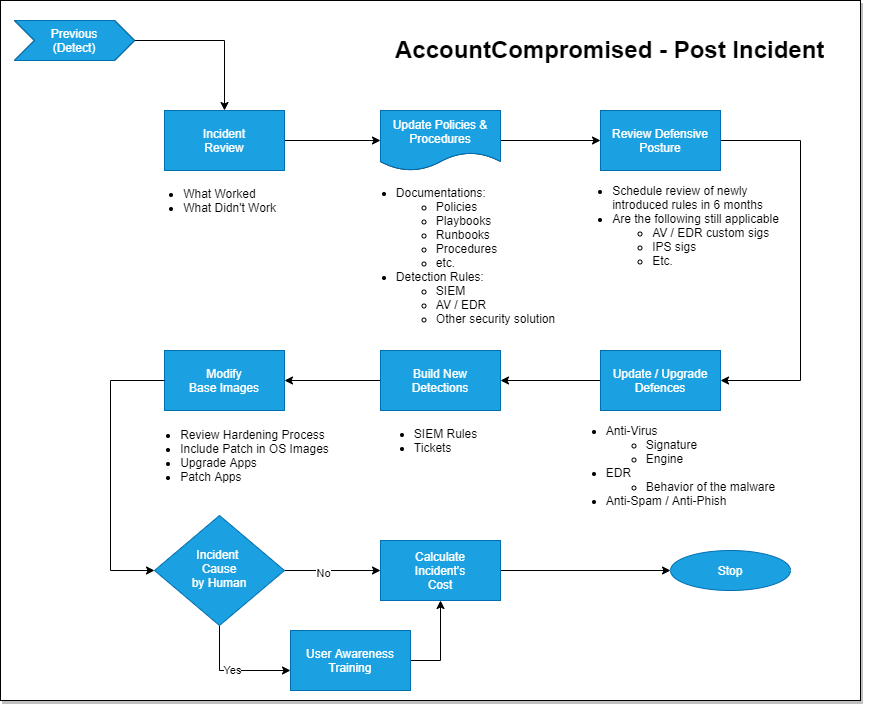

The diagram above was exported from draw.io. Its source (the exported page's mxGraphModel, read from the mxfile embedded in the PNG):
<mxGraphModel dx="1248" dy="699" grid="1" gridSize="10" guides="1" tooltips="1" connect="1" arrows="1" fold="1" page="1" pageScale="1" pageWidth="1100" pageHeight="850" math="0" shadow="0">
  <root>
    <mxCell id="yEd0x51DZxNqKladi02z-0" />
    <mxCell id="yEd0x51DZxNqKladi02z-1" parent="yEd0x51DZxNqKladi02z-0" />
    <mxCell id="JEXz64cOXrioP3BV8ir1-0" value="" style="rounded=0;whiteSpace=wrap;html=1;shadow=1;fontColor=default;strokeColor=default;fillColor=default;" vertex="1" parent="yEd0x51DZxNqKladi02z-1">
      <mxGeometry x="20" y="50" width="860" height="700" as="geometry" />
    </mxCell>
    <mxCell id="yEd0x51DZxNqKladi02z-3" style="edgeStyle=orthogonalEdgeStyle;rounded=0;orthogonalLoop=1;jettySize=auto;html=1;exitX=0.5;exitY=1;exitDx=0;exitDy=0;" parent="yEd0x51DZxNqKladi02z-1" edge="1">
      <mxGeometry relative="1" as="geometry">
        <mxPoint x="80" y="100" as="sourcePoint" />
        <mxPoint x="80" y="100" as="targetPoint" />
      </mxGeometry>
    </mxCell>
    <mxCell id="yEd0x51DZxNqKladi02z-4" value="&lt;h1&gt;AccountCompromised - Post Incident&lt;br&gt;&lt;/h1&gt;" style="text;html=1;strokeColor=none;fillColor=none;spacing=5;spacingTop=-20;whiteSpace=wrap;overflow=hidden;rounded=0;fontColor=default;" parent="yEd0x51DZxNqKladi02z-1" vertex="1">
      <mxGeometry x="410" y="80" width="500" height="40" as="geometry" />
    </mxCell>
    <mxCell id="yEd0x51DZxNqKladi02z-5" style="edgeStyle=orthogonalEdgeStyle;rounded=0;orthogonalLoop=1;jettySize=auto;html=1;exitX=1;exitY=0.5;exitDx=0;exitDy=0;entryX=1;entryY=0.5;entryDx=0;entryDy=0;" parent="yEd0x51DZxNqKladi02z-1" source="yEd0x51DZxNqKladi02z-6" target="yEd0x51DZxNqKladi02z-18" edge="1">
      <mxGeometry relative="1" as="geometry">
        <Array as="points">
          <mxPoint x="820" y="190" />
          <mxPoint x="820" y="430" />
        </Array>
      </mxGeometry>
    </mxCell>
    <mxCell id="yEd0x51DZxNqKladi02z-6" value="Review Defensive Posture" style="whiteSpace=wrap;html=1;fillColor=default;strokeColor=default;fontColor=default;" parent="yEd0x51DZxNqKladi02z-1" vertex="1">
      <mxGeometry x="620" y="160" width="120" height="60" as="geometry" />
    </mxCell>
    <mxCell id="yEd0x51DZxNqKladi02z-7" value="&lt;div&gt;Stop&lt;/div&gt;" style="ellipse;whiteSpace=wrap;html=1;fillColor=#1ba1e2;fontColor=#ffffff;strokeColor=#006EAF;" parent="yEd0x51DZxNqKladi02z-1" vertex="1">
      <mxGeometry x="690" y="600" width="120" height="40" as="geometry" />
    </mxCell>
    <mxCell id="yEd0x51DZxNqKladi02z-8" style="edgeStyle=orthogonalEdgeStyle;rounded=0;orthogonalLoop=1;jettySize=auto;html=1;exitX=1;exitY=0.5;exitDx=0;exitDy=0;" parent="yEd0x51DZxNqKladi02z-1" source="yEd0x51DZxNqKladi02z-9" target="yEd0x51DZxNqKladi02z-6" edge="1">
      <mxGeometry relative="1" as="geometry" />
    </mxCell>
    <mxCell id="yEd0x51DZxNqKladi02z-9" value="&lt;div&gt;Update Policies &amp;amp;&lt;/div&gt;&lt;div&gt;Procedures&lt;br&gt;&lt;/div&gt;" style="shape=document;whiteSpace=wrap;html=1;boundedLbl=1;rounded=0;sketch=0;fillColor=default;strokeColor=default;fontColor=default;" parent="yEd0x51DZxNqKladi02z-1" vertex="1">
      <mxGeometry x="400" y="160" width="120" height="60" as="geometry" />
    </mxCell>
    <mxCell id="yEd0x51DZxNqKladi02z-10" value="" style="endArrow=classic;html=1;entryX=0.5;entryY=0;entryDx=0;entryDy=0;exitX=1;exitY=0.5;exitDx=0;exitDy=0;rounded=0;" parent="yEd0x51DZxNqKladi02z-1" target="yEd0x51DZxNqKladi02z-13" edge="1">
      <mxGeometry width="50" height="50" relative="1" as="geometry">
        <mxPoint x="150" y="90" as="sourcePoint" />
        <mxPoint x="170" y="120" as="targetPoint" />
        <Array as="points">
          <mxPoint x="244" y="90" />
        </Array>
      </mxGeometry>
    </mxCell>
    <mxCell id="yEd0x51DZxNqKladi02z-11" value="&lt;div&gt;Previous&lt;/div&gt;(Detect)" style="shape=step;perimeter=stepPerimeter;whiteSpace=wrap;html=1;fixedSize=1;fillColor=default;strokeColor=default;fontColor=default;" parent="yEd0x51DZxNqKladi02z-1" vertex="1">
      <mxGeometry x="34" y="70" width="120" height="40" as="geometry" />
    </mxCell>
    <mxCell id="yEd0x51DZxNqKladi02z-12" style="edgeStyle=orthogonalEdgeStyle;rounded=0;orthogonalLoop=1;jettySize=auto;html=1;exitX=1;exitY=0.5;exitDx=0;exitDy=0;entryX=0;entryY=0.5;entryDx=0;entryDy=0;" parent="yEd0x51DZxNqKladi02z-1" source="yEd0x51DZxNqKladi02z-13" target="yEd0x51DZxNqKladi02z-9" edge="1">
      <mxGeometry relative="1" as="geometry" />
    </mxCell>
    <mxCell id="yEd0x51DZxNqKladi02z-13" value="&lt;div&gt;Incident&lt;/div&gt;&lt;div&gt;Review&lt;br&gt;&lt;/div&gt;" style="whiteSpace=wrap;html=1;fillColor=default;strokeColor=default;fontColor=default;" parent="yEd0x51DZxNqKladi02z-1" vertex="1">
      <mxGeometry x="184" y="160" width="120" height="60" as="geometry" />
    </mxCell>
    <mxCell id="yEd0x51DZxNqKladi02z-14" value="&lt;div align=&quot;left&quot;&gt;&lt;ul&gt;&lt;li&gt;What Worked&lt;/li&gt;&lt;li&gt;What Didn't Work&lt;br&gt;&lt;/li&gt;&lt;/ul&gt;&lt;/div&gt;" style="text;html=1;resizable=0;autosize=1;align=center;verticalAlign=middle;points=[];fillColor=none;strokeColor=none;rounded=0;" parent="yEd0x51DZxNqKladi02z-1" vertex="1">
      <mxGeometry x="154" y="220" width="150" height="60" as="geometry" />
    </mxCell>
    <mxCell id="yEd0x51DZxNqKladi02z-15" value="&lt;div align=&quot;left&quot;&gt;&lt;ul&gt;&lt;li&gt;Documentations:&lt;/li&gt;&lt;ul&gt;&lt;li&gt;Policies&lt;/li&gt;&lt;li&gt;Playbooks&lt;/li&gt;&lt;li&gt;Runbooks&lt;br&gt;&lt;/li&gt;&lt;li&gt;Procedures&lt;/li&gt;&lt;li&gt;etc.&lt;/li&gt;&lt;/ul&gt;&lt;li&gt;Detection Rules:&lt;/li&gt;&lt;ul&gt;&lt;li&gt;SIEM&lt;/li&gt;&lt;li&gt;AV / EDR&lt;/li&gt;&lt;li&gt;Other security solution&lt;br&gt;&lt;/li&gt;&lt;/ul&gt;&lt;/ul&gt;&lt;/div&gt;" style="text;html=1;resizable=0;autosize=1;align=center;verticalAlign=middle;points=[];fillColor=none;strokeColor=none;rounded=0;" parent="yEd0x51DZxNqKladi02z-1" vertex="1">
      <mxGeometry x="370" y="220" width="210" height="170" as="geometry" />
    </mxCell>
    <mxCell id="yEd0x51DZxNqKladi02z-16" value="&lt;div align=&quot;left&quot;&gt;&lt;ul&gt;&lt;li&gt;Schedule review of newly&lt;br&gt;introduced rules in 6 months&lt;/li&gt;&lt;li&gt;Are the following still applicable&lt;br&gt;&lt;/li&gt;&lt;ul&gt;&lt;li&gt;AV / EDR custom sigs&lt;br&gt;&lt;/li&gt;&lt;li&gt;IPS sigs&lt;/li&gt;&lt;li&gt;Etc.&lt;br&gt;&lt;/li&gt;&lt;/ul&gt;&lt;/ul&gt;&lt;/div&gt;" style="text;html=1;resizable=0;autosize=1;align=center;verticalAlign=middle;points=[];fillColor=none;strokeColor=none;rounded=0;" parent="yEd0x51DZxNqKladi02z-1" vertex="1">
      <mxGeometry x="585" y="220" width="220" height="110" as="geometry" />
    </mxCell>
    <mxCell id="yEd0x51DZxNqKladi02z-17" value="" style="edgeStyle=orthogonalEdgeStyle;rounded=0;orthogonalLoop=1;jettySize=auto;html=1;" parent="yEd0x51DZxNqKladi02z-1" source="yEd0x51DZxNqKladi02z-18" target="yEd0x51DZxNqKladi02z-21" edge="1">
      <mxGeometry relative="1" as="geometry" />
    </mxCell>
    <mxCell id="yEd0x51DZxNqKladi02z-18" value="&lt;div&gt;Update / Upgrade&lt;br&gt;Defences&lt;br&gt;&lt;/div&gt;" style="whiteSpace=wrap;html=1;fillColor=default;strokeColor=default;fontColor=default;" parent="yEd0x51DZxNqKladi02z-1" vertex="1">
      <mxGeometry x="620" y="400" width="120" height="60" as="geometry" />
    </mxCell>
    <mxCell id="yEd0x51DZxNqKladi02z-19" value="&lt;div&gt;Modify&lt;/div&gt;&lt;div&gt;Base Images&lt;br&gt;&lt;/div&gt;" style="whiteSpace=wrap;html=1;fillColor=#1ba1e2;fontColor=#ffffff;strokeColor=#006EAF;" parent="yEd0x51DZxNqKladi02z-1" vertex="1">
      <mxGeometry x="184" y="400" width="120" height="60" as="geometry" />
    </mxCell>
    <mxCell id="yEd0x51DZxNqKladi02z-20" value="" style="edgeStyle=orthogonalEdgeStyle;rounded=0;orthogonalLoop=1;jettySize=auto;html=1;" parent="yEd0x51DZxNqKladi02z-1" source="yEd0x51DZxNqKladi02z-21" target="yEd0x51DZxNqKladi02z-19" edge="1">
      <mxGeometry relative="1" as="geometry" />
    </mxCell>
    <mxCell id="yEd0x51DZxNqKladi02z-21" value="Build New&lt;br&gt;Detections" style="whiteSpace=wrap;html=1;fillColor=default;strokeColor=default;fontColor=default;" parent="yEd0x51DZxNqKladi02z-1" vertex="1">
      <mxGeometry x="400" y="400" width="120" height="60" as="geometry" />
    </mxCell>
    <mxCell id="yEd0x51DZxNqKladi02z-22" style="edgeStyle=orthogonalEdgeStyle;rounded=0;orthogonalLoop=1;jettySize=auto;html=1;entryX=0;entryY=0.5;entryDx=0;entryDy=0;" parent="yEd0x51DZxNqKladi02z-1" source="yEd0x51DZxNqKladi02z-23" target="yEd0x51DZxNqKladi02z-7" edge="1">
      <mxGeometry relative="1" as="geometry" />
    </mxCell>
    <mxCell id="yEd0x51DZxNqKladi02z-23" value="&lt;div&gt;Calculate&lt;/div&gt;&lt;div&gt;Incident's&lt;/div&gt;&lt;div&gt;Cost&lt;br&gt;&lt;/div&gt;" style="whiteSpace=wrap;html=1;fillColor=#1ba1e2;fontColor=#ffffff;strokeColor=#006EAF;" parent="yEd0x51DZxNqKladi02z-1" vertex="1">
      <mxGeometry x="400" y="590" width="120" height="60" as="geometry" />
    </mxCell>
    <mxCell id="yEd0x51DZxNqKladi02z-24" value="" style="edgeStyle=orthogonalEdgeStyle;rounded=0;orthogonalLoop=1;jettySize=auto;html=1;" parent="yEd0x51DZxNqKladi02z-1" source="yEd0x51DZxNqKladi02z-27" target="yEd0x51DZxNqKladi02z-23" edge="1">
      <mxGeometry relative="1" as="geometry" />
    </mxCell>
    <mxCell id="yEd0x51DZxNqKladi02z-25" value="No" style="edgeLabel;html=1;align=center;verticalAlign=middle;resizable=0;points=[];" parent="yEd0x51DZxNqKladi02z-24" vertex="1" connectable="0">
      <mxGeometry x="-0.2083" y="-2" relative="1" as="geometry">
        <mxPoint as="offset" />
      </mxGeometry>
    </mxCell>
    <mxCell id="yEd0x51DZxNqKladi02z-26" value="Yes" style="edgeStyle=orthogonalEdgeStyle;rounded=0;orthogonalLoop=1;jettySize=auto;html=1;strokeColor=default;labelBackgroundColor=default;fontColor=default;" parent="yEd0x51DZxNqKladi02z-1" source="yEd0x51DZxNqKladi02z-27" target="yEd0x51DZxNqKladi02z-30" edge="1">
      <mxGeometry relative="1" as="geometry">
        <Array as="points">
          <mxPoint x="239" y="720" />
        </Array>
      </mxGeometry>
    </mxCell>
    <mxCell id="yEd0x51DZxNqKladi02z-27" value="&lt;div&gt;Incident &lt;br&gt;&lt;/div&gt;&lt;div&gt;Cause&lt;/div&gt;&lt;div&gt;by Human&lt;br&gt;&lt;/div&gt;" style="rhombus;whiteSpace=wrap;html=1;shadow=0;fontFamily=Helvetica;fontSize=12;align=center;strokeWidth=1;spacing=6;spacingTop=-4;fillColor=#1ba1e2;fontColor=#ffffff;strokeColor=#006EAF;" parent="yEd0x51DZxNqKladi02z-1" vertex="1">
      <mxGeometry x="174" y="565" width="130" height="110" as="geometry" />
    </mxCell>
    <mxCell id="yEd0x51DZxNqKladi02z-28" style="edgeStyle=orthogonalEdgeStyle;rounded=0;orthogonalLoop=1;jettySize=auto;html=1;exitX=0;exitY=0.5;exitDx=0;exitDy=0;entryX=0;entryY=0.5;entryDx=0;entryDy=0;" parent="yEd0x51DZxNqKladi02z-1" source="yEd0x51DZxNqKladi02z-19" target="yEd0x51DZxNqKladi02z-27" edge="1">
      <mxGeometry relative="1" as="geometry">
        <mxPoint x="184" y="430" as="sourcePoint" />
        <mxPoint x="400" y="600" as="targetPoint" />
        <Array as="points">
          <mxPoint x="130" y="430" />
          <mxPoint x="130" y="620" />
        </Array>
      </mxGeometry>
    </mxCell>
    <mxCell id="yEd0x51DZxNqKladi02z-29" style="edgeStyle=orthogonalEdgeStyle;rounded=0;orthogonalLoop=1;jettySize=auto;html=1;exitX=1;exitY=0.5;exitDx=0;exitDy=0;entryX=0.5;entryY=1;entryDx=0;entryDy=0;" parent="yEd0x51DZxNqKladi02z-1" source="yEd0x51DZxNqKladi02z-30" target="yEd0x51DZxNqKladi02z-23" edge="1">
      <mxGeometry relative="1" as="geometry" />
    </mxCell>
    <mxCell id="yEd0x51DZxNqKladi02z-30" value="&lt;div&gt;User Awareness&lt;/div&gt;&lt;div&gt;Training&lt;br&gt;&lt;/div&gt;" style="whiteSpace=wrap;html=1;fillColor=#1ba1e2;strokeColor=#006EAF;fontColor=#ffffff;" parent="yEd0x51DZxNqKladi02z-1" vertex="1">
      <mxGeometry x="310" y="680" width="120" height="60" as="geometry" />
    </mxCell>
    <mxCell id="yEd0x51DZxNqKladi02z-39" value="&lt;div align=&quot;left&quot;&gt;&lt;ul&gt;&lt;li&gt;Anti-Virus&lt;/li&gt;&lt;ul&gt;&lt;li&gt;Signature&lt;/li&gt;&lt;li&gt;Engine&lt;/li&gt;&lt;/ul&gt;&lt;li&gt;EDR&lt;/li&gt;&lt;ul&gt;&lt;li&gt;Behavior of the malware&lt;/li&gt;&lt;/ul&gt;&lt;li&gt;Anti-Spam / Anti-Phish&lt;/li&gt;&lt;/ul&gt;&lt;/div&gt;" style="text;html=1;resizable=0;autosize=1;align=center;verticalAlign=middle;points=[];fillColor=none;strokeColor=none;rounded=0;" parent="yEd0x51DZxNqKladi02z-1" vertex="1">
      <mxGeometry x="580" y="460" width="220" height="110" as="geometry" />
    </mxCell>
    <mxCell id="yEd0x51DZxNqKladi02z-40" value="&lt;div align=&quot;left&quot;&gt;&lt;ul&gt;&lt;li&gt;SIEM Rules&lt;/li&gt;&lt;li&gt;Tickets&lt;br&gt;&lt;/li&gt;&lt;/ul&gt;&lt;/div&gt;" style="text;html=1;resizable=0;autosize=1;align=center;verticalAlign=middle;points=[];fillColor=none;strokeColor=none;rounded=0;" parent="yEd0x51DZxNqKladi02z-1" vertex="1">
      <mxGeometry x="385" y="460" width="120" height="60" as="geometry" />
    </mxCell>
    <mxCell id="yEd0x51DZxNqKladi02z-41" value="&lt;div align=&quot;left&quot;&gt;&lt;ul&gt;&lt;li&gt;Review Hardening Process&lt;/li&gt;&lt;li&gt;Include Patch in OS Images&lt;/li&gt;&lt;li&gt;Upgrade Apps&lt;/li&gt;&lt;li&gt;Patch Apps&lt;/li&gt;&lt;/ul&gt;&lt;/div&gt;" style="text;html=1;resizable=0;autosize=1;align=center;verticalAlign=middle;points=[];fillColor=none;strokeColor=none;rounded=0;" parent="yEd0x51DZxNqKladi02z-1" vertex="1">
      <mxGeometry x="154" y="460" width="200" height="90" as="geometry" />
    </mxCell>
    <mxCell id="vkMphfFyvqewSxrrIVxt-0" value="&lt;div&gt;Previous&lt;/div&gt;(Detect)" style="shape=step;perimeter=stepPerimeter;whiteSpace=wrap;html=1;fixedSize=1;fillColor=#1ba1e2;fontColor=#ffffff;strokeColor=#006EAF;" vertex="1" parent="yEd0x51DZxNqKladi02z-1">
      <mxGeometry x="34" y="70" width="120" height="40" as="geometry" />
    </mxCell>
    <mxCell id="vkMphfFyvqewSxrrIVxt-1" value="&lt;div&gt;Incident&lt;/div&gt;&lt;div&gt;Review&lt;br&gt;&lt;/div&gt;" style="whiteSpace=wrap;html=1;fillColor=#1ba1e2;fontColor=#ffffff;strokeColor=#006EAF;" vertex="1" parent="yEd0x51DZxNqKladi02z-1">
      <mxGeometry x="184" y="160" width="120" height="60" as="geometry" />
    </mxCell>
    <mxCell id="vkMphfFyvqewSxrrIVxt-2" value="&lt;div&gt;Update Policies &amp;amp;&lt;/div&gt;&lt;div&gt;Procedures&lt;br&gt;&lt;/div&gt;" style="shape=document;whiteSpace=wrap;html=1;boundedLbl=1;rounded=0;sketch=0;fillColor=#1ba1e2;fontColor=#ffffff;strokeColor=#006EAF;" vertex="1" parent="yEd0x51DZxNqKladi02z-1">
      <mxGeometry x="400" y="160" width="120" height="60" as="geometry" />
    </mxCell>
    <mxCell id="vkMphfFyvqewSxrrIVxt-3" value="Review Defensive Posture" style="whiteSpace=wrap;html=1;fillColor=#1ba1e2;fontColor=#ffffff;strokeColor=#006EAF;" vertex="1" parent="yEd0x51DZxNqKladi02z-1">
      <mxGeometry x="620" y="160" width="120" height="60" as="geometry" />
    </mxCell>
    <mxCell id="vkMphfFyvqewSxrrIVxt-4" value="&lt;div&gt;Update / Upgrade&lt;br&gt;Defences&lt;br&gt;&lt;/div&gt;" style="whiteSpace=wrap;html=1;fillColor=#1ba1e2;fontColor=#ffffff;strokeColor=#006EAF;" vertex="1" parent="yEd0x51DZxNqKladi02z-1">
      <mxGeometry x="620" y="400" width="120" height="60" as="geometry" />
    </mxCell>
    <mxCell id="vkMphfFyvqewSxrrIVxt-5" value="Build New&lt;br&gt;Detections" style="whiteSpace=wrap;html=1;fillColor=#1ba1e2;fontColor=#ffffff;strokeColor=#006EAF;" vertex="1" parent="yEd0x51DZxNqKladi02z-1">
      <mxGeometry x="400" y="400" width="120" height="60" as="geometry" />
    </mxCell>
  </root>
</mxGraphModel>